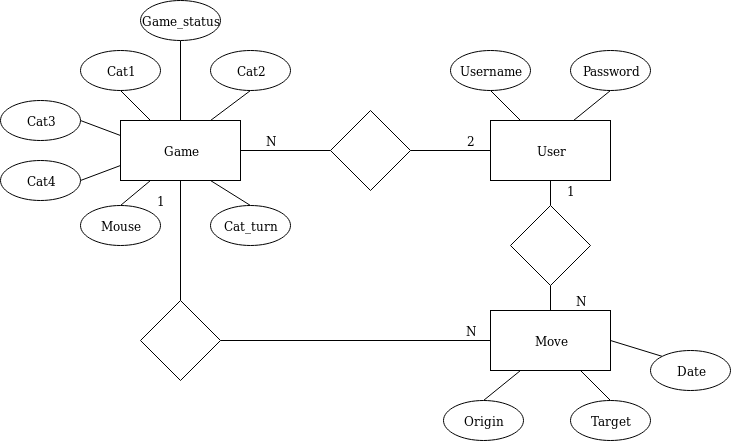

The diagram above was exported from draw.io. Its source (the exported page's mxGraphModel, read from the mxfile embedded in the PNG):
<mxGraphModel dx="1341" dy="762" grid="1" gridSize="10" guides="1" tooltips="1" connect="1" arrows="1" fold="1" page="1" pageScale="1" pageWidth="827" pageHeight="1169" math="0" shadow="0">
  <root>
    <mxCell id="0" />
    <mxCell id="1" parent="0" />
    <mxCell id="R8jn8Hd8H4uwDVabV7J4-21" style="edgeStyle=none;rounded=0;orthogonalLoop=1;jettySize=auto;html=1;exitX=0;exitY=0.5;exitDx=0;exitDy=0;entryX=1;entryY=0.5;entryDx=0;entryDy=0;startArrow=none;startFill=0;endArrow=none;endFill=0;" edge="1" parent="1" source="R8jn8Hd8H4uwDVabV7J4-5" target="R8jn8Hd8H4uwDVabV7J4-6">
      <mxGeometry relative="1" as="geometry" />
    </mxCell>
    <mxCell id="R8jn8Hd8H4uwDVabV7J4-5" value="" style="rhombus;whiteSpace=wrap;html=1;" vertex="1" parent="1">
      <mxGeometry x="390" y="200" width="80" height="80" as="geometry" />
    </mxCell>
    <mxCell id="R8jn8Hd8H4uwDVabV7J4-22" style="edgeStyle=none;rounded=0;orthogonalLoop=1;jettySize=auto;html=1;entryX=0.5;entryY=0;entryDx=0;entryDy=0;startArrow=none;startFill=0;endArrow=none;endFill=0;" edge="1" parent="1" source="R8jn8Hd8H4uwDVabV7J4-6" target="R8jn8Hd8H4uwDVabV7J4-9">
      <mxGeometry relative="1" as="geometry" />
    </mxCell>
    <mxCell id="R8jn8Hd8H4uwDVabV7J4-6" value="Game" style="rounded=0;whiteSpace=wrap;html=1;" vertex="1" parent="1">
      <mxGeometry x="180" y="210" width="120" height="60" as="geometry" />
    </mxCell>
    <mxCell id="R8jn8Hd8H4uwDVabV7J4-20" style="edgeStyle=none;rounded=0;orthogonalLoop=1;jettySize=auto;html=1;exitX=0;exitY=0.5;exitDx=0;exitDy=0;startArrow=none;startFill=0;endArrow=none;endFill=0;" edge="1" parent="1" source="R8jn8Hd8H4uwDVabV7J4-7" target="R8jn8Hd8H4uwDVabV7J4-5">
      <mxGeometry relative="1" as="geometry" />
    </mxCell>
    <mxCell id="R8jn8Hd8H4uwDVabV7J4-7" value="User" style="rounded=0;whiteSpace=wrap;html=1;" vertex="1" parent="1">
      <mxGeometry x="550" y="210" width="120" height="60" as="geometry" />
    </mxCell>
    <mxCell id="R8jn8Hd8H4uwDVabV7J4-23" style="edgeStyle=none;rounded=0;orthogonalLoop=1;jettySize=auto;html=1;exitX=0;exitY=0.5;exitDx=0;exitDy=0;startArrow=none;startFill=0;endArrow=none;endFill=0;" edge="1" parent="1" source="R8jn8Hd8H4uwDVabV7J4-8" target="R8jn8Hd8H4uwDVabV7J4-9">
      <mxGeometry relative="1" as="geometry" />
    </mxCell>
    <mxCell id="R8jn8Hd8H4uwDVabV7J4-8" value="Move" style="rounded=0;whiteSpace=wrap;html=1;" vertex="1" parent="1">
      <mxGeometry x="550" y="400" width="120" height="60" as="geometry" />
    </mxCell>
    <mxCell id="R8jn8Hd8H4uwDVabV7J4-9" value="" style="rhombus;whiteSpace=wrap;html=1;" vertex="1" parent="1">
      <mxGeometry x="200" y="390" width="80" height="80" as="geometry" />
    </mxCell>
    <mxCell id="R8jn8Hd8H4uwDVabV7J4-17" style="edgeStyle=none;rounded=0;orthogonalLoop=1;jettySize=auto;html=1;exitX=0.5;exitY=0;exitDx=0;exitDy=0;entryX=0.5;entryY=1;entryDx=0;entryDy=0;endArrow=none;endFill=0;startArrow=none;startFill=0;" edge="1" parent="1" source="R8jn8Hd8H4uwDVabV7J4-10" target="R8jn8Hd8H4uwDVabV7J4-7">
      <mxGeometry relative="1" as="geometry" />
    </mxCell>
    <mxCell id="R8jn8Hd8H4uwDVabV7J4-19" style="edgeStyle=none;rounded=0;orthogonalLoop=1;jettySize=auto;html=1;exitX=0.5;exitY=1;exitDx=0;exitDy=0;entryX=0.5;entryY=0;entryDx=0;entryDy=0;endArrow=none;endFill=0;" edge="1" parent="1" source="R8jn8Hd8H4uwDVabV7J4-10" target="R8jn8Hd8H4uwDVabV7J4-8">
      <mxGeometry relative="1" as="geometry" />
    </mxCell>
    <mxCell id="R8jn8Hd8H4uwDVabV7J4-10" value="" style="rhombus;whiteSpace=wrap;html=1;" vertex="1" parent="1">
      <mxGeometry x="570" y="295" width="80" height="80" as="geometry" />
    </mxCell>
    <mxCell id="R8jn8Hd8H4uwDVabV7J4-14" style="rounded=0;orthogonalLoop=1;jettySize=auto;html=1;exitX=0.5;exitY=1;exitDx=0;exitDy=0;entryX=0.25;entryY=0;entryDx=0;entryDy=0;endArrow=none;endFill=0;" edge="1" parent="1" source="R8jn8Hd8H4uwDVabV7J4-11" target="R8jn8Hd8H4uwDVabV7J4-7">
      <mxGeometry relative="1" as="geometry" />
    </mxCell>
    <mxCell id="R8jn8Hd8H4uwDVabV7J4-11" value="Username" style="ellipse;whiteSpace=wrap;html=1;" vertex="1" parent="1">
      <mxGeometry x="510" y="140" width="80" height="40" as="geometry" />
    </mxCell>
    <mxCell id="R8jn8Hd8H4uwDVabV7J4-16" style="edgeStyle=none;rounded=0;orthogonalLoop=1;jettySize=auto;html=1;exitX=0.5;exitY=1;exitDx=0;exitDy=0;entryX=0.692;entryY=0;entryDx=0;entryDy=0;entryPerimeter=0;endArrow=none;endFill=0;" edge="1" parent="1" source="R8jn8Hd8H4uwDVabV7J4-13" target="R8jn8Hd8H4uwDVabV7J4-7">
      <mxGeometry relative="1" as="geometry" />
    </mxCell>
    <mxCell id="R8jn8Hd8H4uwDVabV7J4-13" value="Password" style="ellipse;whiteSpace=wrap;html=1;" vertex="1" parent="1">
      <mxGeometry x="630" y="140" width="80" height="40" as="geometry" />
    </mxCell>
    <mxCell id="R8jn8Hd8H4uwDVabV7J4-50" style="edgeStyle=none;rounded=0;orthogonalLoop=1;jettySize=auto;html=1;exitX=0.5;exitY=0;exitDx=0;exitDy=0;entryX=0.25;entryY=1;entryDx=0;entryDy=0;startArrow=none;startFill=0;endArrow=none;endFill=0;" edge="1" parent="1" source="R8jn8Hd8H4uwDVabV7J4-26" target="R8jn8Hd8H4uwDVabV7J4-8">
      <mxGeometry relative="1" as="geometry" />
    </mxCell>
    <mxCell id="R8jn8Hd8H4uwDVabV7J4-26" value="Origin" style="ellipse;whiteSpace=wrap;html=1;" vertex="1" parent="1">
      <mxGeometry x="503" y="490" width="80" height="40" as="geometry" />
    </mxCell>
    <mxCell id="R8jn8Hd8H4uwDVabV7J4-49" style="edgeStyle=none;rounded=0;orthogonalLoop=1;jettySize=auto;html=1;exitX=0.5;exitY=0;exitDx=0;exitDy=0;entryX=0.75;entryY=1;entryDx=0;entryDy=0;startArrow=none;startFill=0;endArrow=none;endFill=0;" edge="1" parent="1" source="R8jn8Hd8H4uwDVabV7J4-27" target="R8jn8Hd8H4uwDVabV7J4-8">
      <mxGeometry relative="1" as="geometry" />
    </mxCell>
    <mxCell id="R8jn8Hd8H4uwDVabV7J4-27" value="Target" style="ellipse;whiteSpace=wrap;html=1;" vertex="1" parent="1">
      <mxGeometry x="630" y="490" width="80" height="40" as="geometry" />
    </mxCell>
    <mxCell id="R8jn8Hd8H4uwDVabV7J4-48" style="edgeStyle=none;rounded=0;orthogonalLoop=1;jettySize=auto;html=1;exitX=0;exitY=0;exitDx=0;exitDy=0;entryX=1;entryY=0.5;entryDx=0;entryDy=0;startArrow=none;startFill=0;endArrow=none;endFill=0;" edge="1" parent="1" source="R8jn8Hd8H4uwDVabV7J4-28" target="R8jn8Hd8H4uwDVabV7J4-8">
      <mxGeometry relative="1" as="geometry" />
    </mxCell>
    <mxCell id="R8jn8Hd8H4uwDVabV7J4-28" value="Date" style="ellipse;whiteSpace=wrap;html=1;" vertex="1" parent="1">
      <mxGeometry x="710" y="440" width="80" height="40" as="geometry" />
    </mxCell>
    <mxCell id="R8jn8Hd8H4uwDVabV7J4-41" style="edgeStyle=none;rounded=0;orthogonalLoop=1;jettySize=auto;html=1;exitX=0.5;exitY=1;exitDx=0;exitDy=0;entryX=0.25;entryY=0;entryDx=0;entryDy=0;startArrow=none;startFill=0;endArrow=none;endFill=0;" edge="1" parent="1" source="R8jn8Hd8H4uwDVabV7J4-30" target="R8jn8Hd8H4uwDVabV7J4-6">
      <mxGeometry relative="1" as="geometry" />
    </mxCell>
    <mxCell id="R8jn8Hd8H4uwDVabV7J4-30" value="Cat1" style="ellipse;whiteSpace=wrap;html=1;" vertex="1" parent="1">
      <mxGeometry x="140" y="140" width="80" height="40" as="geometry" />
    </mxCell>
    <mxCell id="R8jn8Hd8H4uwDVabV7J4-40" style="edgeStyle=none;rounded=0;orthogonalLoop=1;jettySize=auto;html=1;exitX=0.5;exitY=1;exitDx=0;exitDy=0;entryX=0.75;entryY=0;entryDx=0;entryDy=0;startArrow=none;startFill=0;endArrow=none;endFill=0;" edge="1" parent="1" source="R8jn8Hd8H4uwDVabV7J4-31" target="R8jn8Hd8H4uwDVabV7J4-6">
      <mxGeometry relative="1" as="geometry" />
    </mxCell>
    <mxCell id="R8jn8Hd8H4uwDVabV7J4-31" value="Cat2" style="ellipse;whiteSpace=wrap;html=1;" vertex="1" parent="1">
      <mxGeometry x="270" y="140" width="80" height="40" as="geometry" />
    </mxCell>
    <mxCell id="R8jn8Hd8H4uwDVabV7J4-42" style="edgeStyle=none;rounded=0;orthogonalLoop=1;jettySize=auto;html=1;exitX=1;exitY=0.5;exitDx=0;exitDy=0;entryX=0;entryY=0.25;entryDx=0;entryDy=0;startArrow=none;startFill=0;endArrow=none;endFill=0;" edge="1" parent="1" source="R8jn8Hd8H4uwDVabV7J4-32" target="R8jn8Hd8H4uwDVabV7J4-6">
      <mxGeometry relative="1" as="geometry" />
    </mxCell>
    <mxCell id="R8jn8Hd8H4uwDVabV7J4-32" value="Cat3" style="ellipse;whiteSpace=wrap;html=1;" vertex="1" parent="1">
      <mxGeometry x="60" y="190" width="80" height="40" as="geometry" />
    </mxCell>
    <mxCell id="R8jn8Hd8H4uwDVabV7J4-43" style="edgeStyle=none;rounded=0;orthogonalLoop=1;jettySize=auto;html=1;exitX=1;exitY=0.5;exitDx=0;exitDy=0;entryX=0;entryY=0.75;entryDx=0;entryDy=0;startArrow=none;startFill=0;endArrow=none;endFill=0;" edge="1" parent="1" source="R8jn8Hd8H4uwDVabV7J4-33" target="R8jn8Hd8H4uwDVabV7J4-6">
      <mxGeometry relative="1" as="geometry" />
    </mxCell>
    <mxCell id="R8jn8Hd8H4uwDVabV7J4-33" value="Cat4" style="ellipse;whiteSpace=wrap;html=1;" vertex="1" parent="1">
      <mxGeometry x="60" y="250" width="80" height="40" as="geometry" />
    </mxCell>
    <mxCell id="R8jn8Hd8H4uwDVabV7J4-44" style="edgeStyle=none;rounded=0;orthogonalLoop=1;jettySize=auto;html=1;exitX=0.5;exitY=0;exitDx=0;exitDy=0;entryX=0.25;entryY=1;entryDx=0;entryDy=0;startArrow=none;startFill=0;endArrow=none;endFill=0;" edge="1" parent="1" source="R8jn8Hd8H4uwDVabV7J4-34" target="R8jn8Hd8H4uwDVabV7J4-6">
      <mxGeometry relative="1" as="geometry" />
    </mxCell>
    <mxCell id="R8jn8Hd8H4uwDVabV7J4-34" value="Mouse" style="ellipse;whiteSpace=wrap;html=1;" vertex="1" parent="1">
      <mxGeometry x="140" y="295" width="80" height="40" as="geometry" />
    </mxCell>
    <mxCell id="R8jn8Hd8H4uwDVabV7J4-45" style="edgeStyle=none;rounded=0;orthogonalLoop=1;jettySize=auto;html=1;exitX=0.5;exitY=0;exitDx=0;exitDy=0;entryX=0.75;entryY=1;entryDx=0;entryDy=0;startArrow=none;startFill=0;endArrow=none;endFill=0;" edge="1" parent="1" source="R8jn8Hd8H4uwDVabV7J4-35" target="R8jn8Hd8H4uwDVabV7J4-6">
      <mxGeometry relative="1" as="geometry" />
    </mxCell>
    <mxCell id="R8jn8Hd8H4uwDVabV7J4-35" value="Cat_turn" style="ellipse;whiteSpace=wrap;html=1;" vertex="1" parent="1">
      <mxGeometry x="270" y="295" width="80" height="40" as="geometry" />
    </mxCell>
    <mxCell id="R8jn8Hd8H4uwDVabV7J4-37" style="edgeStyle=none;rounded=0;orthogonalLoop=1;jettySize=auto;html=1;exitX=0.5;exitY=1;exitDx=0;exitDy=0;entryX=0.5;entryY=0;entryDx=0;entryDy=0;startArrow=none;startFill=0;endArrow=none;endFill=0;" edge="1" parent="1" source="R8jn8Hd8H4uwDVabV7J4-36" target="R8jn8Hd8H4uwDVabV7J4-6">
      <mxGeometry relative="1" as="geometry" />
    </mxCell>
    <mxCell id="R8jn8Hd8H4uwDVabV7J4-36" value="Game_status" style="ellipse;whiteSpace=wrap;html=1;" vertex="1" parent="1">
      <mxGeometry x="200" y="90" width="80" height="40" as="geometry" />
    </mxCell>
    <mxCell id="R8jn8Hd8H4uwDVabV7J4-51" value="1" style="text;html=1;strokeColor=none;fillColor=none;align=center;verticalAlign=middle;whiteSpace=wrap;rounded=0;" vertex="1" parent="1">
      <mxGeometry x="200" y="280" width="40" height="20" as="geometry" />
    </mxCell>
    <mxCell id="R8jn8Hd8H4uwDVabV7J4-52" value="N" style="text;html=1;strokeColor=none;fillColor=none;align=center;verticalAlign=middle;whiteSpace=wrap;rounded=0;" vertex="1" parent="1">
      <mxGeometry x="510" y="410" width="40" height="20" as="geometry" />
    </mxCell>
    <mxCell id="R8jn8Hd8H4uwDVabV7J4-53" value="N" style="text;html=1;strokeColor=none;fillColor=none;align=center;verticalAlign=middle;whiteSpace=wrap;rounded=0;" vertex="1" parent="1">
      <mxGeometry x="620" y="380" width="40" height="20" as="geometry" />
    </mxCell>
    <mxCell id="R8jn8Hd8H4uwDVabV7J4-54" value="1" style="text;html=1;strokeColor=none;fillColor=none;align=center;verticalAlign=middle;whiteSpace=wrap;rounded=0;" vertex="1" parent="1">
      <mxGeometry x="610" y="270" width="40" height="20" as="geometry" />
    </mxCell>
    <mxCell id="R8jn8Hd8H4uwDVabV7J4-55" value="2" style="text;html=1;strokeColor=none;fillColor=none;align=center;verticalAlign=middle;whiteSpace=wrap;rounded=0;" vertex="1" parent="1">
      <mxGeometry x="510" y="220" width="40" height="20" as="geometry" />
    </mxCell>
    <mxCell id="R8jn8Hd8H4uwDVabV7J4-56" value="N" style="text;html=1;strokeColor=none;fillColor=none;align=center;verticalAlign=middle;whiteSpace=wrap;rounded=0;" vertex="1" parent="1">
      <mxGeometry x="310" y="220" width="40" height="20" as="geometry" />
    </mxCell>
  </root>
</mxGraphModel>